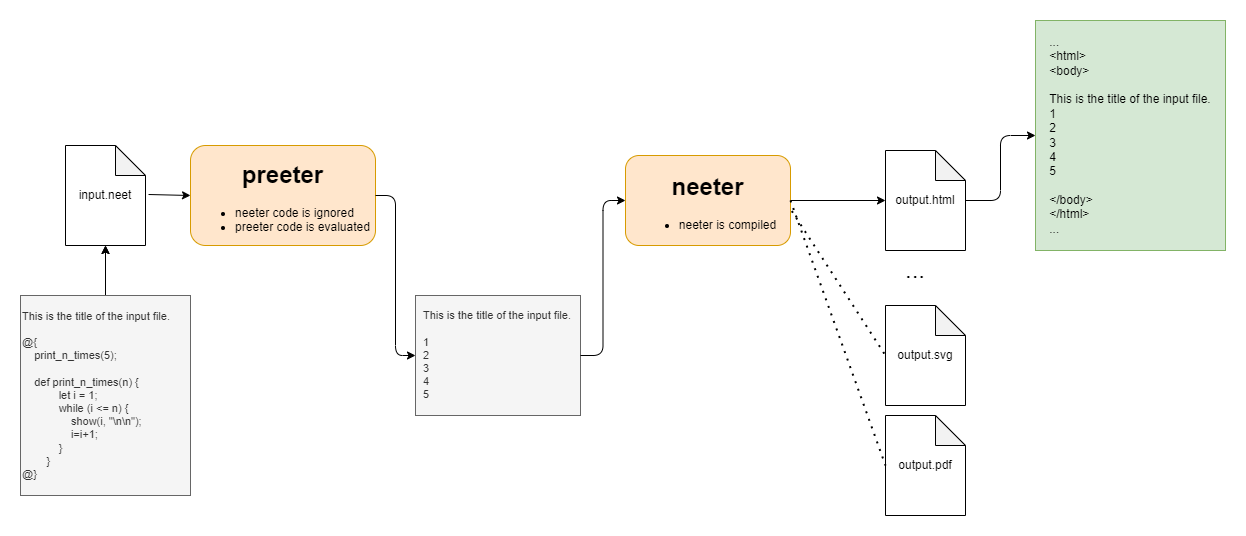

The diagram above was exported from draw.io. Its source (the exported page's mxGraphModel, read from the mxfile embedded in the PNG):
<mxGraphModel dx="1422" dy="762" grid="1" gridSize="10" guides="1" tooltips="1" connect="1" arrows="1" fold="1" page="1" pageScale="1" pageWidth="850" pageHeight="1100" math="0" shadow="0" extFonts="Permanent Marker^https://fonts.googleapis.com/css?family=Permanent+Marker">
  <root>
    <mxCell id="0" />
    <mxCell id="1" parent="0" />
    <mxCell id="QKQ8QLAQ_wRuHdm3CZ_8-4" value="input.neet" style="shape=note;whiteSpace=wrap;html=1;backgroundOutline=1;darkOpacity=0.05;" vertex="1" parent="1">
      <mxGeometry x="170" y="210" width="80" height="100" as="geometry" />
    </mxCell>
    <mxCell id="QKQ8QLAQ_wRuHdm3CZ_8-5" value="" style="endArrow=classic;html=1;rounded=0;entryX=0;entryY=0.5;entryDx=0;entryDy=0;exitX=1.038;exitY=0.49;exitDx=0;exitDy=0;exitPerimeter=0;" edge="1" parent="1" source="QKQ8QLAQ_wRuHdm3CZ_8-4" target="QKQ8QLAQ_wRuHdm3CZ_8-7">
      <mxGeometry relative="1" as="geometry">
        <mxPoint x="265" y="270" as="sourcePoint" />
        <mxPoint x="335" y="248.60421836228284" as="targetPoint" />
      </mxGeometry>
    </mxCell>
    <mxCell id="QKQ8QLAQ_wRuHdm3CZ_8-7" value="&lt;h1&gt;&lt;font style=&quot;font-size: 24px&quot;&gt;preeter&lt;/font&gt;&lt;/h1&gt;&lt;ul&gt;&lt;li style=&quot;text-align: left&quot;&gt;neeter code is ignored&lt;/li&gt;&lt;li style=&quot;text-align: left&quot;&gt;preeter code is evaluated&lt;/li&gt;&lt;/ul&gt;" style="rounded=1;whiteSpace=wrap;html=1;fillColor=#ffe6cc;strokeColor=#d79b00;" vertex="1" parent="1">
      <mxGeometry x="295" y="210" width="185" height="100" as="geometry" />
    </mxCell>
    <mxCell id="QKQ8QLAQ_wRuHdm3CZ_8-9" value="&lt;h1&gt;neeter&lt;/h1&gt;&lt;div&gt;&lt;ul&gt;&lt;li style=&quot;text-align: left&quot;&gt;&lt;span style=&quot;text-align: center&quot;&gt;neeter is compiled&lt;/span&gt;&lt;br&gt;&lt;/li&gt;&lt;/ul&gt;&lt;/div&gt;" style="rounded=1;whiteSpace=wrap;html=1;fillColor=#ffe6cc;strokeColor=#d79b00;" vertex="1" parent="1">
      <mxGeometry x="730" y="220" width="165" height="90" as="geometry" />
    </mxCell>
    <mxCell id="QKQ8QLAQ_wRuHdm3CZ_8-12" value="" style="endArrow=classic;html=1;rounded=0;exitX=1;exitY=0.5;exitDx=0;exitDy=0;entryX=0;entryY=0.5;entryDx=0;entryDy=0;entryPerimeter=0;" edge="1" parent="1" source="QKQ8QLAQ_wRuHdm3CZ_8-9" target="QKQ8QLAQ_wRuHdm3CZ_8-42">
      <mxGeometry relative="1" as="geometry">
        <mxPoint x="605" y="430" as="sourcePoint" />
        <mxPoint x="950" y="249.39999999999998" as="targetPoint" />
      </mxGeometry>
    </mxCell>
    <mxCell id="QKQ8QLAQ_wRuHdm3CZ_8-33" value="" style="edgeStyle=orthogonalEdgeStyle;rounded=0;orthogonalLoop=1;jettySize=auto;html=1;fontSize=11;" edge="1" parent="1" source="QKQ8QLAQ_wRuHdm3CZ_8-28" target="QKQ8QLAQ_wRuHdm3CZ_8-4">
      <mxGeometry relative="1" as="geometry" />
    </mxCell>
    <mxCell id="QKQ8QLAQ_wRuHdm3CZ_8-36" value="" style="edgeStyle=orthogonalEdgeStyle;rounded=0;orthogonalLoop=1;jettySize=auto;html=1;fontSize=11;" edge="1" parent="1" source="QKQ8QLAQ_wRuHdm3CZ_8-28" target="QKQ8QLAQ_wRuHdm3CZ_8-4">
      <mxGeometry relative="1" as="geometry" />
    </mxCell>
    <mxCell id="QKQ8QLAQ_wRuHdm3CZ_8-28" value="This is the title of the input file.&lt;br&gt;&lt;br&gt;@{&lt;br&gt;&amp;nbsp; &amp;nbsp;&amp;nbsp;print_n_times(5);&lt;br&gt;&#09;&lt;br&gt;&amp;nbsp; &amp;nbsp;&amp;nbsp;def print_n_times(n) {&lt;br&gt;&amp;nbsp; &amp;nbsp;&amp;nbsp;&amp;nbsp; &amp;nbsp; &amp;nbsp; &amp;nbsp; let i = 1;&lt;br&gt;&amp;nbsp; &amp;nbsp;&amp;nbsp;&amp;nbsp; &amp;nbsp; &amp;nbsp; &amp;nbsp; while (i &amp;lt;= n) {&lt;br&gt;&amp;nbsp; &amp;nbsp;&amp;nbsp;&amp;nbsp; &amp;nbsp; &amp;nbsp; &amp;nbsp; &amp;nbsp; &amp;nbsp; show(i, &quot;\n\n&quot;);&lt;br&gt;&amp;nbsp; &amp;nbsp;&amp;nbsp;&amp;nbsp; &amp;nbsp; &amp;nbsp; &amp;nbsp; &amp;nbsp; &amp;nbsp; i=i+1;&lt;br&gt;&amp;nbsp; &amp;nbsp;&amp;nbsp;&amp;nbsp; &amp;nbsp; &amp;nbsp; &amp;nbsp; }&lt;br&gt;&amp;nbsp; &amp;nbsp;&amp;nbsp;&amp;nbsp; &amp;nbsp; }&lt;br&gt;@}" style="text;html=1;align=left;verticalAlign=middle;whiteSpace=wrap;rounded=0;fontSize=11;fillColor=#f5f5f5;fontColor=#333333;strokeColor=#666666;" vertex="1" parent="1">
      <mxGeometry x="125" y="360" width="170" height="200" as="geometry" />
    </mxCell>
    <mxCell id="QKQ8QLAQ_wRuHdm3CZ_8-29" value="This is the title of the input file.&lt;br&gt;&lt;br&gt;1&lt;br&gt;2&lt;br&gt;3&lt;br&gt;4&lt;br&gt;5" style="text;html=1;align=left;verticalAlign=middle;whiteSpace=wrap;rounded=0;fontSize=11;shadow=0;sketch=0;glass=0;strokeWidth=1;strokeColor=#666666;fillColor=#f5f5f5;fontColor=#333333;spacingLeft=6;" vertex="1" parent="1">
      <mxGeometry x="520" y="360" width="165" height="120" as="geometry" />
    </mxCell>
    <mxCell id="QKQ8QLAQ_wRuHdm3CZ_8-41" value="&lt;div style=&quot;text-align: left&quot;&gt;&lt;span style=&quot;font-family: &amp;#34;helvetica&amp;#34;&quot;&gt;...&lt;/span&gt;&lt;/div&gt;&lt;div style=&quot;text-align: left&quot;&gt;&lt;span style=&quot;font-family: &amp;#34;helvetica&amp;#34;&quot;&gt;&amp;lt;html&amp;gt;&lt;/span&gt;&lt;/div&gt;&lt;div style=&quot;text-align: left ; text-indent: 0px&quot;&gt;&lt;div&gt;&lt;font face=&quot;helvetica&quot;&gt;&amp;lt;body&amp;gt;&lt;/font&gt;&lt;/div&gt;&lt;div&gt;&lt;font face=&quot;helvetica&quot;&gt;&lt;br&gt;&lt;/font&gt;&lt;/div&gt;&lt;div&gt;&lt;font face=&quot;helvetica&quot;&gt;This is the title of the input file.&lt;/font&gt;&lt;/div&gt;&lt;div&gt;&lt;font face=&quot;helvetica&quot;&gt;1&lt;/font&gt;&lt;/div&gt;&lt;div&gt;&lt;font face=&quot;helvetica&quot;&gt;2&lt;/font&gt;&lt;/div&gt;&lt;div&gt;&lt;font face=&quot;helvetica&quot;&gt;3&lt;/font&gt;&lt;/div&gt;&lt;div&gt;&lt;font face=&quot;helvetica&quot;&gt;4&lt;/font&gt;&lt;/div&gt;&lt;div&gt;&lt;font face=&quot;helvetica&quot;&gt;5&lt;/font&gt;&lt;/div&gt;&lt;div&gt;&lt;font face=&quot;helvetica&quot;&gt;&lt;br&gt;&lt;/font&gt;&lt;/div&gt;&lt;div&gt;&lt;font face=&quot;helvetica&quot;&gt;&amp;lt;/body&amp;gt;&lt;/font&gt;&lt;/div&gt;&lt;div&gt;&lt;font face=&quot;helvetica&quot;&gt;&amp;lt;/html&amp;gt;&lt;/font&gt;&lt;/div&gt;&lt;div&gt;&lt;font face=&quot;helvetica&quot;&gt;...&lt;/font&gt;&lt;/div&gt;&lt;/div&gt;" style="rounded=0;whiteSpace=wrap;html=1;sketch=0;fillColor=#d5e8d4;strokeColor=#82b366;" vertex="1" parent="1">
      <mxGeometry x="1140" y="85" width="190" height="230" as="geometry" />
    </mxCell>
    <mxCell id="QKQ8QLAQ_wRuHdm3CZ_8-47" value="" style="edgeStyle=orthogonalEdgeStyle;curved=0;rounded=1;sketch=0;orthogonalLoop=1;jettySize=auto;html=1;" edge="1" parent="1" source="QKQ8QLAQ_wRuHdm3CZ_8-42" target="QKQ8QLAQ_wRuHdm3CZ_8-41">
      <mxGeometry relative="1" as="geometry" />
    </mxCell>
    <mxCell id="QKQ8QLAQ_wRuHdm3CZ_8-42" value="output.html" style="shape=note;whiteSpace=wrap;html=1;backgroundOutline=1;darkOpacity=0.05;" vertex="1" parent="1">
      <mxGeometry x="990" y="215" width="80" height="100" as="geometry" />
    </mxCell>
    <mxCell id="QKQ8QLAQ_wRuHdm3CZ_8-43" value="output.svg" style="shape=note;whiteSpace=wrap;html=1;backgroundOutline=1;darkOpacity=0.05;" vertex="1" parent="1">
      <mxGeometry x="990" y="370" width="80" height="100" as="geometry" />
    </mxCell>
    <mxCell id="QKQ8QLAQ_wRuHdm3CZ_8-44" value="output.pdf" style="shape=note;whiteSpace=wrap;html=1;backgroundOutline=1;darkOpacity=0.05;" vertex="1" parent="1">
      <mxGeometry x="990" y="480" width="80" height="100" as="geometry" />
    </mxCell>
    <mxCell id="QKQ8QLAQ_wRuHdm3CZ_8-45" value="" style="endArrow=none;dashed=1;html=1;dashPattern=1 3;strokeWidth=2;rounded=1;sketch=0;curved=0;entryX=0;entryY=0.5;entryDx=0;entryDy=0;entryPerimeter=0;exitX=1.008;exitY=0.617;exitDx=0;exitDy=0;exitPerimeter=0;" edge="1" parent="1" source="QKQ8QLAQ_wRuHdm3CZ_8-9" target="QKQ8QLAQ_wRuHdm3CZ_8-43">
      <mxGeometry width="50" height="50" relative="1" as="geometry">
        <mxPoint x="760" y="370" as="sourcePoint" />
        <mxPoint x="810" y="320" as="targetPoint" />
      </mxGeometry>
    </mxCell>
    <mxCell id="QKQ8QLAQ_wRuHdm3CZ_8-46" value="" style="endArrow=none;dashed=1;html=1;dashPattern=1 3;strokeWidth=2;rounded=1;sketch=0;curved=0;entryX=0;entryY=0.5;entryDx=0;entryDy=0;entryPerimeter=0;exitX=1;exitY=0.5;exitDx=0;exitDy=0;" edge="1" parent="1" source="QKQ8QLAQ_wRuHdm3CZ_8-9" target="QKQ8QLAQ_wRuHdm3CZ_8-44">
      <mxGeometry width="50" height="50" relative="1" as="geometry">
        <mxPoint x="760" y="370" as="sourcePoint" />
        <mxPoint x="810" y="320" as="targetPoint" />
      </mxGeometry>
    </mxCell>
    <mxCell id="QKQ8QLAQ_wRuHdm3CZ_8-48" value="" style="edgeStyle=orthogonalEdgeStyle;curved=0;rounded=1;sketch=0;orthogonalLoop=1;jettySize=auto;html=1;exitX=1;exitY=0.5;exitDx=0;exitDy=0;entryX=0;entryY=0.5;entryDx=0;entryDy=0;" edge="1" parent="1" source="QKQ8QLAQ_wRuHdm3CZ_8-7" target="QKQ8QLAQ_wRuHdm3CZ_8-29">
      <mxGeometry relative="1" as="geometry">
        <mxPoint x="445" y="300" as="sourcePoint" />
        <mxPoint x="490.99" y="388.96000000000004" as="targetPoint" />
      </mxGeometry>
    </mxCell>
    <mxCell id="QKQ8QLAQ_wRuHdm3CZ_8-52" value="" style="edgeStyle=orthogonalEdgeStyle;curved=0;rounded=1;sketch=0;orthogonalLoop=1;jettySize=auto;html=1;exitX=1;exitY=0.5;exitDx=0;exitDy=0;entryX=0;entryY=0.5;entryDx=0;entryDy=0;" edge="1" parent="1" source="QKQ8QLAQ_wRuHdm3CZ_8-29" target="QKQ8QLAQ_wRuHdm3CZ_8-9">
      <mxGeometry relative="1" as="geometry">
        <mxPoint x="710" y="427.5" as="sourcePoint" />
        <mxPoint x="790" y="372.5" as="targetPoint" />
      </mxGeometry>
    </mxCell>
    <mxCell id="QKQ8QLAQ_wRuHdm3CZ_8-53" value="..." style="text;html=1;strokeColor=none;fillColor=none;align=center;verticalAlign=middle;whiteSpace=wrap;rounded=0;labelBackgroundColor=none;sketch=0;fontSize=24;" vertex="1" parent="1">
      <mxGeometry x="990" y="320" width="60" height="30" as="geometry" />
    </mxCell>
  </root>
</mxGraphModel>